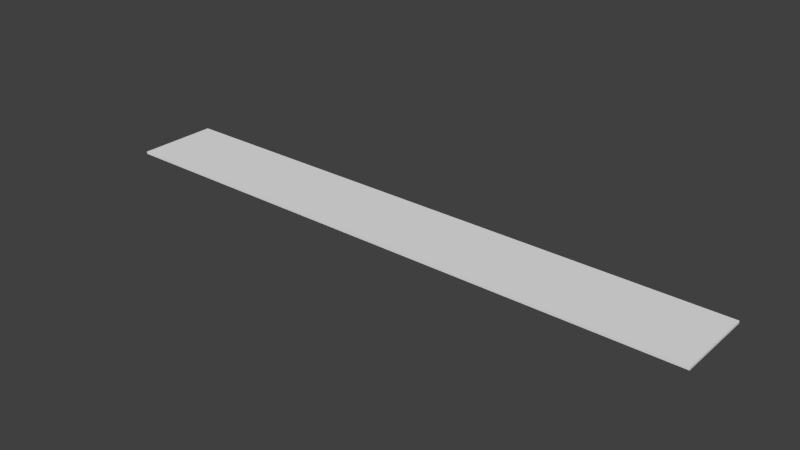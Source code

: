 # Source: train.blend  (saved by Blender 2.74.0; exported with 4.5.12 LTS)
import bpy
from mathutils import Matrix  # noqa: F401  (used for matrix-valued properties, if any)

bpy.ops.wm.read_factory_settings(use_empty=True)
scene = bpy.context.scene
scene.name = 'Scene'

# ---- collections
col_collection_1 = bpy.data.collections.new('Collection 1'); scene.collection.children.link(col_collection_1)

# ---- world
world_world = bpy.data.worlds.new('World'); scene.world = world_world
world_world.color = (0.05088, 0.05088, 0.05088)
world_world.use_sun_shadow = False
world_world.sun_shadow_jitter_overblur = 0.0
world_world.cycles.sampling_method = 'MANUAL'
world_world.cycles.sample_map_resolution = 256

# ---- meshes
me_plane_004 = bpy.data.meshes.new('Plane.004')
me_plane_004.from_pydata([(-125.7, 10.0, -0.5), (-125.7, -10.0, -0.5), (-125.7, 17.0, -0.5), (-125.7, -17.0, -0.5), (-125.7, 10.0, 0.5), (125.3, 10.0, -0.5), (125.3, -10.0, -0.5), (-125.7, 17.0, 0.5), (125.3, 17.0, -0.5), (125.3, -17.0, -0.5), (-125.7, -17.0, 0.5), (-125.7, -10.0, 0.5), (125.3, 10.0, 0.5), (125.3, -10.0, 0.5), (125.3, 17.0, 0.5), (125.3, -17.0, 0.5)], [], [(0, 5, 6, 1), (2, 8, 5, 0), (1, 6, 9, 3), (6, 5, 12, 13), (8, 2, 7, 14), (5, 8, 14, 12), (9, 6, 13, 15), (3, 9, 15, 10), (11, 10, 15, 13), (4, 11, 13, 12), (7, 4, 12, 14)])
me_plane_004.use_remesh_preserve_volume = False
me_plane_004.use_remesh_preserve_attributes = False
me_plane_004.use_mirror_vertex_groups = False
me_plane_004.update()

# ---- objects
ob_plane = bpy.data.objects.new('Plane', me_plane_004)

# ---- transforms, parenting, visibility, modifiers, constraints
ob_plane.location = (0.0, 0.0, 1.04e-08)
ob_plane.lineart.crease_threshold = 0.0

# ---- collection membership
col_collection_1.objects.link(ob_plane)

# ---- scene / render settings (as saved in the file)
scene.frame_start = 1; scene.frame_end = 250; scene.frame_set(1)
scene.render.engine = 'BLENDER_EEVEE_NEXT'
scene.render.resolution_percentage = 50
scene.render.dither_intensity = 0.0
scene.cycles.use_denoising = False
scene.cycles.samples = 10
scene.cycles.sampling_pattern = 'TABULATED_SOBOL'
scene.cycles.light_sampling_threshold = 0.0
scene.cycles.use_adaptive_sampling = False
scene.cycles.use_light_tree = False
scene.cycles.blur_glossy = 0.0
scene.cycles.pixel_filter_type = 'GAUSSIAN'
scene.cycles.sample_clamp_indirect = 0.0
scene.view_settings.view_transform = 'Standard'
bpy.context.view_layer.update()

# ---- added for rendering (the .blend has no active camera and no usable light): camera, sun
cam_auto = bpy.data.cameras.new('AutoCamera')
cam_auto.lens = 50.0
cam_auto.sensor_width = 36.0
cam_auto.clip_end = 4112.9
ob_auto_camera = bpy.data.objects.new('AutoCamera', cam_auto)
scene.collection.objects.link(ob_auto_camera)
ob_auto_camera.location = (234.112, -281.225, 187.483)
ob_auto_camera.rotation_euler = (1.09748, -7.21219e-08, 0.694738)
scene.camera = ob_auto_camera
light_auto_sun = bpy.data.lights.new('AutoSun', 'SUN')
light_auto_sun.energy = 3.0
light_auto_sun.angle = 0.0523599
ob_auto_sun = bpy.data.objects.new('AutoSun', light_auto_sun)
scene.collection.objects.link(ob_auto_sun)
ob_auto_sun.rotation_euler = (0.872665, 0.174533, 0.523599)
bpy.context.view_layer.update()
